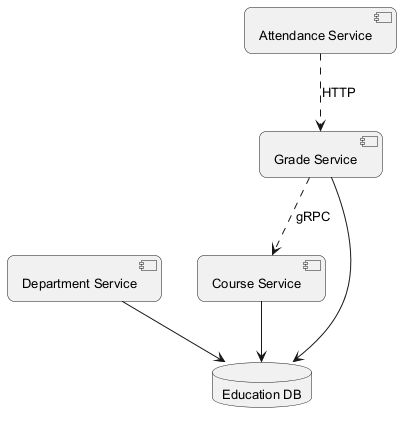

The diagram above was rendered by PlantUML. Its source (embedded in the PNG):
@startuml
skinparam backgroundColor #FFFFFF
skinparam roundCorner 15
skinparam defaultFontSize 13
component "Grade Service" as C_GradeService
component "Department Service" as C_DepartmentService
component "Attendance Service" as C_AttendanceService
component "Course Service" as C_CourseService
database "Education DB" as DB_education
C_GradeService --> DB_education
C_DepartmentService --> DB_education
C_CourseService --> DB_education
C_GradeService ..> C_CourseService : gRPC
C_AttendanceService ..> C_GradeService : HTTP
@enduml